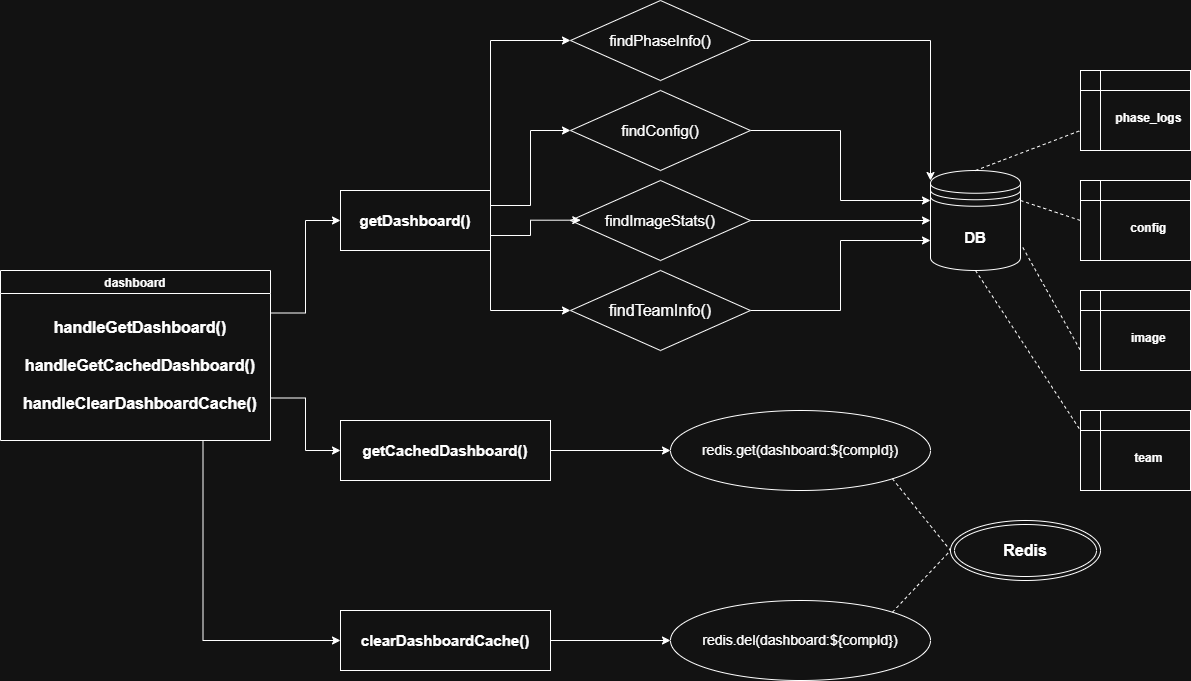

The diagram above was exported from draw.io. Its source (the exported page's mxGraphModel, read from the mxfile embedded in the PNG):
<mxGraphModel dx="2051" dy="764" grid="1" gridSize="10" guides="1" tooltips="1" connect="1" arrows="1" fold="1" page="1" pageScale="1" pageWidth="850" pageHeight="1100" math="0" shadow="0">
  <root>
    <mxCell id="0" />
    <mxCell id="1" parent="0" />
    <mxCell id="5-NOZaAN7qc5bqWYItbb-1" parent="1" style="shape=datastore;whiteSpace=wrap;html=1;" value="&lt;b&gt;&lt;font style=&quot;font-size: 15px;&quot;&gt;DB&lt;/font&gt;&lt;/b&gt;" vertex="1">
      <mxGeometry height="100" width="90" x="790" y="190" as="geometry" />
    </mxCell>
    <mxCell id="JJVwnJRqqCTTF5mWpV-o-52" edge="1" parent="1" source="5-NOZaAN7qc5bqWYItbb-2" style="edgeStyle=orthogonalEdgeStyle;rounded=0;orthogonalLoop=1;jettySize=auto;html=1;exitX=1;exitY=0.25;exitDx=0;exitDy=0;entryX=0;entryY=0.5;entryDx=0;entryDy=0;fontFamily=Helvetica;fontSize=12;fontColor=default;fontStyle=1;" target="JJVwnJRqqCTTF5mWpV-o-1">
      <mxGeometry relative="1" as="geometry" />
    </mxCell>
    <mxCell id="JJVwnJRqqCTTF5mWpV-o-55" edge="1" parent="1" source="5-NOZaAN7qc5bqWYItbb-2" style="edgeStyle=orthogonalEdgeStyle;rounded=0;orthogonalLoop=1;jettySize=auto;html=1;exitX=1;exitY=0.75;exitDx=0;exitDy=0;entryX=0;entryY=0.5;entryDx=0;entryDy=0;fontFamily=Helvetica;fontSize=12;fontColor=default;fontStyle=1;" target="JJVwnJRqqCTTF5mWpV-o-10">
      <mxGeometry relative="1" as="geometry" />
    </mxCell>
    <mxCell id="JJVwnJRqqCTTF5mWpV-o-56" edge="1" parent="1" source="5-NOZaAN7qc5bqWYItbb-2" style="edgeStyle=orthogonalEdgeStyle;rounded=0;orthogonalLoop=1;jettySize=auto;html=1;exitX=0.75;exitY=1;exitDx=0;exitDy=0;entryX=0;entryY=0.5;entryDx=0;entryDy=0;fontFamily=Helvetica;fontSize=12;fontColor=default;fontStyle=1;" target="JJVwnJRqqCTTF5mWpV-o-11">
      <mxGeometry relative="1" as="geometry" />
    </mxCell>
    <mxCell id="5-NOZaAN7qc5bqWYItbb-2" parent="1" style="swimlane;" value="dashboard" vertex="1">
      <mxGeometry height="170" width="270" x="-140" y="290" as="geometry" />
    </mxCell>
    <mxCell id="JJVwnJRqqCTTF5mWpV-o-3" parent="5-NOZaAN7qc5bqWYItbb-2" style="text;html=1;whiteSpace=wrap;strokeColor=none;fillColor=none;align=center;verticalAlign=middle;rounded=0;" value="&lt;div&gt;&lt;span style=&quot;font-size: 16px;&quot;&gt;&lt;b&gt;handleGetDashboard()&lt;/b&gt;&lt;/span&gt;&lt;/div&gt;&lt;div&gt;&lt;span style=&quot;font-size: 16px;&quot;&gt;&lt;b&gt;&lt;br&gt;&lt;/b&gt;&lt;/span&gt;&lt;/div&gt;&lt;div&gt;&lt;span style=&quot;font-size: 16px;&quot;&gt;&lt;b&gt;handleGetCachedDashboard()&lt;/b&gt;&lt;/span&gt;&lt;/div&gt;&lt;div&gt;&lt;span style=&quot;font-size: 16px;&quot;&gt;&lt;b&gt;&lt;br&gt;&lt;/b&gt;&lt;/span&gt;&lt;/div&gt;&lt;div&gt;&lt;span style=&quot;font-size: 16px;&quot;&gt;&lt;b&gt;handleClearDashboardCache()&lt;/b&gt;&lt;/span&gt;&lt;/div&gt;" vertex="1">
      <mxGeometry height="100" width="240" x="20" y="45" as="geometry" />
    </mxCell>
    <mxCell id="JJVwnJRqqCTTF5mWpV-o-58" edge="1" parent="1" source="JJVwnJRqqCTTF5mWpV-o-1" style="edgeStyle=orthogonalEdgeStyle;rounded=0;orthogonalLoop=1;jettySize=auto;html=1;exitX=1;exitY=0;exitDx=0;exitDy=0;entryX=0;entryY=0.5;entryDx=0;entryDy=0;fontFamily=Helvetica;fontSize=12;fontColor=default;fontStyle=1;" target="JJVwnJRqqCTTF5mWpV-o-45">
      <mxGeometry relative="1" as="geometry" />
    </mxCell>
    <mxCell id="JJVwnJRqqCTTF5mWpV-o-59" edge="1" parent="1" source="JJVwnJRqqCTTF5mWpV-o-1" style="edgeStyle=orthogonalEdgeStyle;rounded=0;orthogonalLoop=1;jettySize=auto;html=1;exitX=1;exitY=0.25;exitDx=0;exitDy=0;entryX=0;entryY=0.5;entryDx=0;entryDy=0;fontFamily=Helvetica;fontSize=12;fontColor=default;fontStyle=1;" target="JJVwnJRqqCTTF5mWpV-o-46">
      <mxGeometry relative="1" as="geometry" />
    </mxCell>
    <mxCell id="JJVwnJRqqCTTF5mWpV-o-61" edge="1" parent="1" source="JJVwnJRqqCTTF5mWpV-o-1" style="edgeStyle=orthogonalEdgeStyle;rounded=0;orthogonalLoop=1;jettySize=auto;html=1;exitX=1;exitY=1;exitDx=0;exitDy=0;entryX=0;entryY=0.5;entryDx=0;entryDy=0;fontFamily=Helvetica;fontSize=12;fontColor=default;fontStyle=1;" target="JJVwnJRqqCTTF5mWpV-o-48">
      <mxGeometry relative="1" as="geometry" />
    </mxCell>
    <mxCell id="JJVwnJRqqCTTF5mWpV-o-1" parent="1" style="whiteSpace=wrap;html=1;fontStyle=1;startSize=23;" value="&lt;font style=&quot;font-size: 15px;&quot;&gt;getDashboard()&lt;/font&gt;" vertex="1">
      <mxGeometry height="60" width="150" x="200" y="210" as="geometry" />
    </mxCell>
    <mxCell id="JJVwnJRqqCTTF5mWpV-o-72" edge="1" parent="1" source="JJVwnJRqqCTTF5mWpV-o-10" style="edgeStyle=orthogonalEdgeStyle;rounded=0;orthogonalLoop=1;jettySize=auto;html=1;exitX=1;exitY=0.5;exitDx=0;exitDy=0;fontFamily=Helvetica;fontSize=12;fontColor=default;fontStyle=1;" target="JJVwnJRqqCTTF5mWpV-o-62">
      <mxGeometry relative="1" as="geometry" />
    </mxCell>
    <mxCell id="JJVwnJRqqCTTF5mWpV-o-10" parent="1" style="whiteSpace=wrap;html=1;fontStyle=1;startSize=23;" value="&lt;font style=&quot;font-size: 15px;&quot;&gt;getCachedDashboard()&lt;/font&gt;" vertex="1">
      <mxGeometry height="60" width="210" x="200" y="440" as="geometry" />
    </mxCell>
    <mxCell id="JJVwnJRqqCTTF5mWpV-o-65" edge="1" parent="1" source="JJVwnJRqqCTTF5mWpV-o-11" style="edgeStyle=orthogonalEdgeStyle;rounded=0;orthogonalLoop=1;jettySize=auto;html=1;exitX=1;exitY=0.5;exitDx=0;exitDy=0;fontFamily=Helvetica;fontSize=12;fontColor=default;fontStyle=1;" target="JJVwnJRqqCTTF5mWpV-o-64">
      <mxGeometry relative="1" as="geometry" />
    </mxCell>
    <mxCell id="JJVwnJRqqCTTF5mWpV-o-11" parent="1" style="whiteSpace=wrap;html=1;fontStyle=1;startSize=23;" value="&lt;font style=&quot;font-size: 15px;&quot;&gt;clearDashboardCache()&lt;/font&gt;" vertex="1">
      <mxGeometry height="60" width="210" x="200" y="630" as="geometry" />
    </mxCell>
    <mxCell id="JJVwnJRqqCTTF5mWpV-o-37" parent="1" style="shape=internalStorage;whiteSpace=wrap;html=1;backgroundOutline=1;strokeColor=default;align=center;verticalAlign=middle;fontFamily=Helvetica;fontSize=12;fontColor=default;fontStyle=1;fillColor=default;" value="&lt;div&gt;&lt;br&gt;&lt;/div&gt;&lt;span style=&quot;white-space: pre;&quot;&gt;&#09;&lt;/span&gt;phase_logs" vertex="1">
      <mxGeometry height="80" width="110" x="940" y="90" as="geometry" />
    </mxCell>
    <mxCell id="JJVwnJRqqCTTF5mWpV-o-38" parent="1" style="shape=internalStorage;whiteSpace=wrap;html=1;backgroundOutline=1;strokeColor=default;align=center;verticalAlign=middle;fontFamily=Helvetica;fontSize=12;fontColor=default;fontStyle=1;fillColor=default;" value="&lt;div&gt;&lt;br&gt;&lt;/div&gt;&lt;span style=&quot;white-space: pre;&quot;&gt;&#09;&lt;/span&gt;config" vertex="1">
      <mxGeometry height="80" width="110" x="940" y="200" as="geometry" />
    </mxCell>
    <mxCell id="JJVwnJRqqCTTF5mWpV-o-39" parent="1" style="shape=internalStorage;whiteSpace=wrap;html=1;backgroundOutline=1;strokeColor=default;align=center;verticalAlign=middle;fontFamily=Helvetica;fontSize=12;fontColor=default;fontStyle=1;fillColor=default;" value="&lt;div&gt;&lt;br&gt;&lt;/div&gt;&lt;div&gt;&lt;span style=&quot;white-space: pre;&quot;&gt;&#09;&lt;/span&gt;image&lt;/div&gt;" vertex="1">
      <mxGeometry height="80" width="110" x="940" y="310" as="geometry" />
    </mxCell>
    <mxCell id="JJVwnJRqqCTTF5mWpV-o-40" parent="1" style="shape=internalStorage;whiteSpace=wrap;html=1;backgroundOutline=1;strokeColor=default;align=center;verticalAlign=middle;fontFamily=Helvetica;fontSize=12;fontColor=default;fontStyle=1;fillColor=default;" value="&lt;div&gt;&lt;br&gt;&lt;/div&gt;&lt;div&gt;&lt;span style=&quot;background-color: transparent; color: light-dark(rgb(0, 0, 0), rgb(255, 255, 255));&quot;&gt;&lt;span style=&quot;white-space: pre;&quot;&gt;&#09;&lt;/span&gt;team&lt;/span&gt;&lt;/div&gt;" vertex="1">
      <mxGeometry height="80" width="110" x="940" y="430" as="geometry" />
    </mxCell>
    <mxCell id="JJVwnJRqqCTTF5mWpV-o-41" edge="1" parent="1" source="5-NOZaAN7qc5bqWYItbb-1" style="endArrow=none;dashed=1;html=1;rounded=0;fontFamily=Helvetica;fontSize=12;fontColor=default;fontStyle=1;exitX=0.5;exitY=0;exitDx=0;exitDy=0;entryX=0;entryY=0.75;entryDx=0;entryDy=0;" target="JJVwnJRqqCTTF5mWpV-o-37" value="">
      <mxGeometry height="50" relative="1" width="50" as="geometry">
        <mxPoint x="890" y="205" as="sourcePoint" />
        <mxPoint x="940" y="155" as="targetPoint" />
      </mxGeometry>
    </mxCell>
    <mxCell id="JJVwnJRqqCTTF5mWpV-o-42" edge="1" parent="1" source="5-NOZaAN7qc5bqWYItbb-1" style="endArrow=none;dashed=1;html=1;rounded=0;fontFamily=Helvetica;fontSize=12;fontColor=default;fontStyle=1;entryX=0;entryY=0.75;entryDx=0;entryDy=0;exitX=1.026;exitY=0.77;exitDx=0;exitDy=0;exitPerimeter=0;" target="JJVwnJRqqCTTF5mWpV-o-39" value="">
      <mxGeometry height="50" relative="1" width="50" as="geometry">
        <mxPoint x="830" y="370" as="sourcePoint" />
        <mxPoint x="960" y="430" as="targetPoint" />
      </mxGeometry>
    </mxCell>
    <mxCell id="JJVwnJRqqCTTF5mWpV-o-43" edge="1" parent="1" source="5-NOZaAN7qc5bqWYItbb-1" style="endArrow=none;dashed=1;html=1;rounded=0;fontFamily=Helvetica;fontSize=12;fontColor=default;fontStyle=1;entryX=0;entryY=0.5;entryDx=0;entryDy=0;exitX=1;exitY=0.3;exitDx=0;exitDy=0;" target="JJVwnJRqqCTTF5mWpV-o-38" value="">
      <mxGeometry height="50" relative="1" width="50" as="geometry">
        <mxPoint x="840" y="330" as="sourcePoint" />
        <mxPoint x="990" y="375" as="targetPoint" />
      </mxGeometry>
    </mxCell>
    <mxCell id="JJVwnJRqqCTTF5mWpV-o-44" edge="1" parent="1" source="5-NOZaAN7qc5bqWYItbb-1" style="endArrow=none;dashed=1;html=1;rounded=0;fontFamily=Helvetica;fontSize=12;fontColor=default;fontStyle=1;entryX=0;entryY=0.25;entryDx=0;entryDy=0;exitX=0.5;exitY=1;exitDx=0;exitDy=0;" target="JJVwnJRqqCTTF5mWpV-o-40" value="">
      <mxGeometry height="50" relative="1" width="50" as="geometry">
        <mxPoint x="890" y="410" as="sourcePoint" />
        <mxPoint x="1070" y="565" as="targetPoint" />
      </mxGeometry>
    </mxCell>
    <mxCell id="JJVwnJRqqCTTF5mWpV-o-45" parent="1" style="rhombus;whiteSpace=wrap;html=1;strokeColor=default;align=center;verticalAlign=middle;fontFamily=Helvetica;fontSize=12;fontColor=default;fontStyle=1;fillColor=default;" value="&lt;span style=&quot;font-size: 15px; font-weight: 400;&quot;&gt;findPhaseInfo()&lt;/span&gt;" vertex="1">
      <mxGeometry height="80" width="180" x="430" y="20" as="geometry" />
    </mxCell>
    <mxCell id="JJVwnJRqqCTTF5mWpV-o-68" edge="1" parent="1" source="JJVwnJRqqCTTF5mWpV-o-46" style="edgeStyle=orthogonalEdgeStyle;rounded=0;orthogonalLoop=1;jettySize=auto;html=1;exitX=1;exitY=0.5;exitDx=0;exitDy=0;entryX=0;entryY=0.3;entryDx=0;entryDy=0;fontFamily=Helvetica;fontSize=12;fontColor=default;fontStyle=1;" target="5-NOZaAN7qc5bqWYItbb-1">
      <mxGeometry relative="1" as="geometry" />
    </mxCell>
    <mxCell id="JJVwnJRqqCTTF5mWpV-o-46" parent="1" style="rhombus;whiteSpace=wrap;html=1;strokeColor=default;align=center;verticalAlign=middle;fontFamily=Helvetica;fontSize=12;fontColor=default;fontStyle=1;fillColor=default;" value="&lt;span style=&quot;font-size: 15px; font-weight: 400;&quot;&gt;findConfig()&lt;/span&gt;" vertex="1">
      <mxGeometry height="80" width="180" x="430" y="110" as="geometry" />
    </mxCell>
    <mxCell id="JJVwnJRqqCTTF5mWpV-o-67" edge="1" parent="1" source="JJVwnJRqqCTTF5mWpV-o-47" style="edgeStyle=orthogonalEdgeStyle;rounded=0;orthogonalLoop=1;jettySize=auto;html=1;exitX=1;exitY=0.5;exitDx=0;exitDy=0;entryX=0;entryY=0.5;entryDx=0;entryDy=0;fontFamily=Helvetica;fontSize=12;fontColor=default;fontStyle=1;" target="5-NOZaAN7qc5bqWYItbb-1">
      <mxGeometry relative="1" as="geometry" />
    </mxCell>
    <mxCell id="JJVwnJRqqCTTF5mWpV-o-47" parent="1" style="rhombus;whiteSpace=wrap;html=1;strokeColor=default;align=center;verticalAlign=middle;fontFamily=Helvetica;fontSize=12;fontColor=default;fontStyle=1;fillColor=default;" value="&lt;span style=&quot;font-size: 15px; font-weight: 400;&quot;&gt;findImageStats()&lt;/span&gt;" vertex="1">
      <mxGeometry height="80" width="180" x="430" y="200" as="geometry" />
    </mxCell>
    <mxCell id="JJVwnJRqqCTTF5mWpV-o-66" edge="1" parent="1" source="JJVwnJRqqCTTF5mWpV-o-48" style="edgeStyle=orthogonalEdgeStyle;rounded=0;orthogonalLoop=1;jettySize=auto;html=1;exitX=1;exitY=0.5;exitDx=0;exitDy=0;entryX=0;entryY=0.7;entryDx=0;entryDy=0;fontFamily=Helvetica;fontSize=12;fontColor=default;fontStyle=1;" target="5-NOZaAN7qc5bqWYItbb-1">
      <mxGeometry relative="1" as="geometry" />
    </mxCell>
    <mxCell id="JJVwnJRqqCTTF5mWpV-o-48" parent="1" style="rhombus;whiteSpace=wrap;html=1;strokeColor=default;align=center;verticalAlign=middle;fontFamily=Helvetica;fontSize=12;fontColor=default;fontStyle=1;fillColor=default;" value="&lt;span style=&quot;font-weight: normal;&quot;&gt;&lt;font style=&quot;font-size: 16px;&quot;&gt;&lt;font style=&quot;&quot;&gt;findTeamInfo&lt;/font&gt;()&lt;/font&gt;&lt;/span&gt;" vertex="1">
      <mxGeometry height="80" width="180" x="430" y="290" as="geometry" />
    </mxCell>
    <mxCell id="JJVwnJRqqCTTF5mWpV-o-57" edge="1" parent="1" source="JJVwnJRqqCTTF5mWpV-o-46" style="edgeStyle=orthogonalEdgeStyle;rounded=0;orthogonalLoop=1;jettySize=auto;html=1;exitX=0.5;exitY=1;exitDx=0;exitDy=0;fontFamily=Helvetica;fontSize=12;fontColor=default;fontStyle=1;" target="JJVwnJRqqCTTF5mWpV-o-46">
      <mxGeometry relative="1" as="geometry" />
    </mxCell>
    <mxCell id="JJVwnJRqqCTTF5mWpV-o-60" edge="1" parent="1" source="JJVwnJRqqCTTF5mWpV-o-1" style="edgeStyle=orthogonalEdgeStyle;rounded=0;orthogonalLoop=1;jettySize=auto;html=1;exitX=1;exitY=0.75;exitDx=0;exitDy=0;entryX=0.057;entryY=0.496;entryDx=0;entryDy=0;entryPerimeter=0;fontFamily=Helvetica;fontSize=12;fontColor=default;fontStyle=1;" target="JJVwnJRqqCTTF5mWpV-o-47">
      <mxGeometry relative="1" as="geometry" />
    </mxCell>
    <mxCell id="JJVwnJRqqCTTF5mWpV-o-62" parent="1" style="ellipse;whiteSpace=wrap;html=1;strokeColor=default;align=center;verticalAlign=middle;fontFamily=Helvetica;fontSize=12;fontColor=default;fontStyle=1;fillColor=default;" value="&lt;span style=&quot;font-weight: normal;&quot;&gt;&lt;font style=&quot;font-size: 14px;&quot;&gt;redis.get(dashboard:${compId})&lt;/font&gt;&lt;/span&gt;" vertex="1">
      <mxGeometry height="80" width="260" x="530" y="430" as="geometry" />
    </mxCell>
    <mxCell id="JJVwnJRqqCTTF5mWpV-o-64" parent="1" style="ellipse;whiteSpace=wrap;html=1;strokeColor=default;align=center;verticalAlign=middle;fontFamily=Helvetica;fontSize=12;fontColor=default;fontStyle=1;fillColor=default;" value="&lt;span style=&quot;font-weight: normal;&quot;&gt;&lt;font style=&quot;font-size: 14px;&quot;&gt;redis.del(dashboard:${compId})&lt;/font&gt;&lt;/span&gt;" vertex="1">
      <mxGeometry height="80" width="260" x="530" y="620" as="geometry" />
    </mxCell>
    <mxCell id="JJVwnJRqqCTTF5mWpV-o-69" edge="1" parent="1" source="JJVwnJRqqCTTF5mWpV-o-45" style="edgeStyle=orthogonalEdgeStyle;rounded=0;orthogonalLoop=1;jettySize=auto;html=1;exitX=1;exitY=0.5;exitDx=0;exitDy=0;fontFamily=Helvetica;fontSize=12;fontColor=default;fontStyle=1;">
      <mxGeometry relative="1" as="geometry">
        <mxPoint x="790" y="200" as="targetPoint" />
      </mxGeometry>
    </mxCell>
    <mxCell id="JJVwnJRqqCTTF5mWpV-o-71" parent="1" style="ellipse;shape=doubleEllipse;whiteSpace=wrap;html=1;strokeColor=default;align=center;verticalAlign=middle;fontFamily=Helvetica;fontSize=12;fontColor=default;fontStyle=1;fillColor=default;" value="&lt;font style=&quot;font-size: 16px;&quot;&gt;Redis&lt;/font&gt;" vertex="1">
      <mxGeometry height="60" width="150" x="810" y="540" as="geometry" />
    </mxCell>
    <mxCell id="JJVwnJRqqCTTF5mWpV-o-73" edge="1" parent="1" source="JJVwnJRqqCTTF5mWpV-o-62" style="endArrow=none;dashed=1;html=1;rounded=0;fontFamily=Helvetica;fontSize=12;fontColor=default;fontStyle=1;entryX=0;entryY=0.5;entryDx=0;entryDy=0;exitX=1;exitY=1;exitDx=0;exitDy=0;" target="JJVwnJRqqCTTF5mWpV-o-71" value="">
      <mxGeometry height="50" relative="1" width="50" as="geometry">
        <mxPoint x="580" y="550" as="sourcePoint" />
        <mxPoint x="630" y="500" as="targetPoint" />
      </mxGeometry>
    </mxCell>
    <mxCell id="JJVwnJRqqCTTF5mWpV-o-74" edge="1" parent="1" source="JJVwnJRqqCTTF5mWpV-o-64" style="endArrow=none;dashed=1;html=1;rounded=0;fontFamily=Helvetica;fontSize=12;fontColor=default;fontStyle=1;entryX=0;entryY=0.5;entryDx=0;entryDy=0;exitX=1;exitY=0;exitDx=0;exitDy=0;" target="JJVwnJRqqCTTF5mWpV-o-71" value="">
      <mxGeometry height="50" relative="1" width="50" as="geometry">
        <mxPoint x="750" y="570" as="sourcePoint" />
        <mxPoint x="808" y="642" as="targetPoint" />
      </mxGeometry>
    </mxCell>
  </root>
</mxGraphModel>